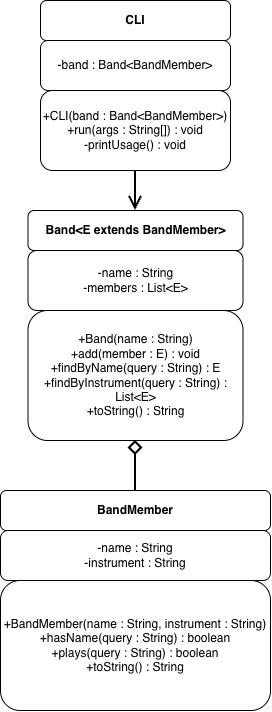

The diagram above was exported from draw.io. Its source (the exported page's mxGraphModel, read from the mxfile embedded in the PNG):
<mxGraphModel dx="1184" dy="775" grid="1" gridSize="10" guides="1" tooltips="1" connect="1" arrows="1" fold="1" page="1" pageScale="1" pageWidth="850" pageHeight="1100" math="0" shadow="0">
  <root>
    <mxCell id="0" />
    <mxCell id="1" parent="0" />
    <mxCell id="JIOBUgRUdWD3L-JwVG1N-1" parent="1" style="rounded=1;whiteSpace=wrap;html=1;" value="&lt;b&gt;CLI&lt;/b&gt;" vertex="1">
      <mxGeometry height="40" width="190" x="330" y="10" as="geometry" />
    </mxCell>
    <mxCell id="JIOBUgRUdWD3L-JwVG1N-2" parent="1" style="rounded=1;whiteSpace=wrap;html=1;" value="-band : Band&amp;lt;BandMember&amp;gt;" vertex="1">
      <mxGeometry height="50" width="190" x="330" y="50" as="geometry" />
    </mxCell>
    <mxCell id="JIOBUgRUdWD3L-JwVG1N-4" parent="1" style="rounded=1;whiteSpace=wrap;html=1;" value="&lt;div&gt;+CLI(band : Band&amp;lt;BandMember&amp;gt;)&lt;/div&gt;&lt;div&gt;+run(args : String[]) : void&lt;/div&gt;&lt;div&gt;-printUsage() : void&lt;/div&gt;" vertex="1">
      <mxGeometry height="80" width="190" x="330" y="100" as="geometry" />
    </mxCell>
    <mxCell id="JIOBUgRUdWD3L-JwVG1N-5" parent="1" style="rounded=1;whiteSpace=wrap;html=1;" value="&lt;b&gt;Band&amp;lt;E extends BandMember&amp;gt;&lt;/b&gt;" vertex="1">
      <mxGeometry height="40" width="215" x="317.5" y="220" as="geometry" />
    </mxCell>
    <mxCell id="JIOBUgRUdWD3L-JwVG1N-6" parent="1" style="rounded=1;whiteSpace=wrap;html=1;" value="&lt;div&gt;-name : String&lt;/div&gt;&lt;div&gt;-members : List&amp;lt;E&amp;gt;&lt;/div&gt;" vertex="1">
      <mxGeometry height="60" width="215" x="317.5" y="260" as="geometry" />
    </mxCell>
    <mxCell id="JIOBUgRUdWD3L-JwVG1N-9" parent="1" style="rounded=1;whiteSpace=wrap;html=1;" value="&lt;div&gt;+Band(name : String)&lt;/div&gt;&lt;div&gt;+add(member : E) : void&lt;/div&gt;&lt;div&gt;+findByName(query : String) : E&lt;/div&gt;&lt;div&gt;+findByInstrument(query : String) : List&amp;lt;E&amp;gt;&lt;/div&gt;&lt;div&gt;+toString() : String&lt;/div&gt;" vertex="1">
      <mxGeometry height="130" width="215" x="317.5" y="320" as="geometry" />
    </mxCell>
    <mxCell id="JIOBUgRUdWD3L-JwVG1N-10" parent="1" style="rounded=1;whiteSpace=wrap;html=1;" value="&lt;b&gt;BandMember&lt;/b&gt;" vertex="1">
      <mxGeometry height="40" width="270" x="290" y="500" as="geometry" />
    </mxCell>
    <mxCell id="JIOBUgRUdWD3L-JwVG1N-11" parent="1" style="rounded=1;whiteSpace=wrap;html=1;" value="&lt;div&gt;-name : String&lt;/div&gt;&lt;div&gt;-instrument : String&lt;/div&gt;" vertex="1">
      <mxGeometry height="50" width="270" x="290" y="540" as="geometry" />
    </mxCell>
    <mxCell id="JIOBUgRUdWD3L-JwVG1N-12" parent="1" style="rounded=1;whiteSpace=wrap;html=1;" value="&lt;div&gt;+BandMember(name : String, instrument : String)&lt;/div&gt;&lt;div&gt;+hasName(query : String) : boolean&lt;/div&gt;&lt;div&gt;+plays(query : String) : boolean&lt;/div&gt;&lt;div&gt;+toString() : String&lt;/div&gt;" vertex="1">
      <mxGeometry height="130" width="270" x="290" y="590" as="geometry" />
    </mxCell>
    <mxCell id="f3wvc-yDWiauwUSNb3dW-3" edge="1" parent="1" source="JIOBUgRUdWD3L-JwVG1N-4" style="edgeStyle=none;orthogonalLoop=1;jettySize=auto;html=1;rounded=0;entryX=0.5;entryY=0;entryDx=0;entryDy=0;exitX=0.5;exitY=1;exitDx=0;exitDy=0;endArrow=open;endFill=0;strokeWidth=2;startSize=10;endSize=10;" target="JIOBUgRUdWD3L-JwVG1N-5" value="">
      <mxGeometry relative="1" width="100" as="geometry">
        <Array as="points" />
        <mxPoint x="420" y="180" as="sourcePoint" />
        <mxPoint x="520" y="180" as="targetPoint" />
      </mxGeometry>
    </mxCell>
    <mxCell id="l_BB-ESVdc-Dy-PhGmYc-1" edge="1" parent="1" source="JIOBUgRUdWD3L-JwVG1N-10" style="endArrow=diamond;html=1;rounded=0;entryX=0.5;entryY=1;entryDx=0;entryDy=0;exitX=0.5;exitY=0;exitDx=0;exitDy=0;endFill=0;strokeWidth=2;startSize=10;endSize=10;" target="JIOBUgRUdWD3L-JwVG1N-9" value="">
      <mxGeometry height="50" relative="1" width="50" as="geometry">
        <mxPoint x="360" y="510" as="sourcePoint" />
        <mxPoint x="410" y="460" as="targetPoint" />
      </mxGeometry>
    </mxCell>
  </root>
</mxGraphModel>